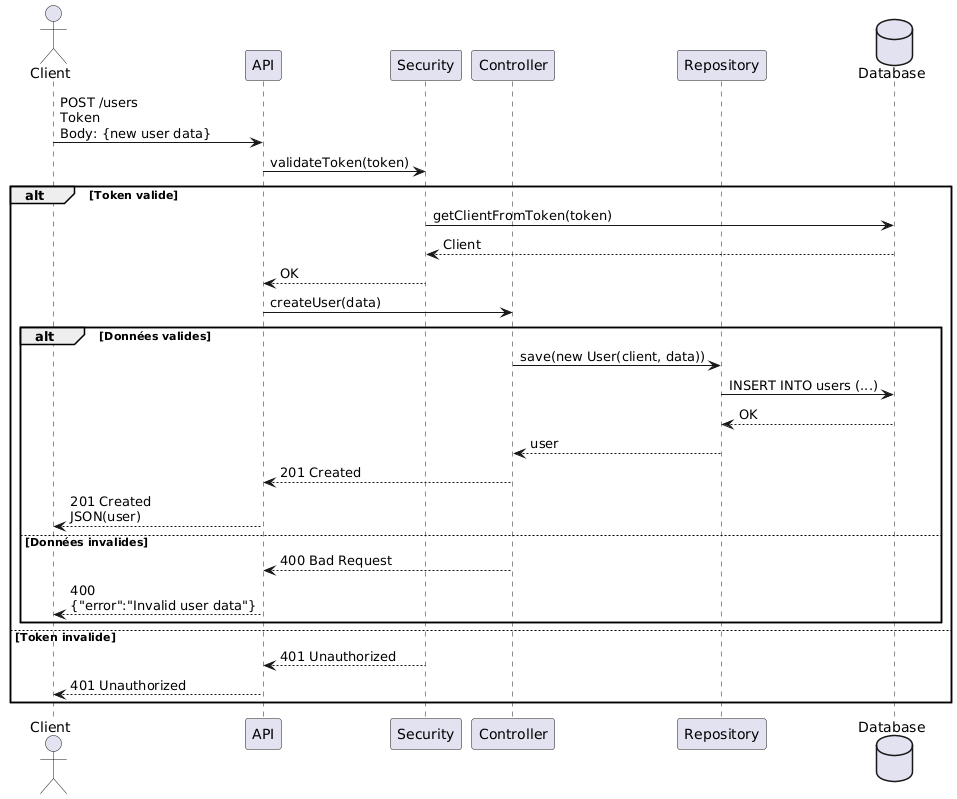

The diagram above was rendered by PlantUML. Its source (embedded in the PNG):
@startuml
actor Client
participant API
participant Security
participant Controller
participant Repository
database Database

Client -> API : POST /users\nToken\nBody: {new user data}
API -> Security : validateToken(token)

alt Token valide
    Security -> Database: getClientFromToken(token)
    Database--> Security : Client
    Security --> API : OK

    API -> Controller : createUser(data)

    alt Données valides
        Controller -> Repository : save(new User(client, data))
        Repository -> Database: INSERT INTO users (...)
        Database--> Repository : OK
        Repository --> Controller : user
        Controller --> API : 201 Created
        API --> Client : 201 Created\nJSON(user)
    else Données invalides
        Controller --> API : 400 Bad Request
        API --> Client : 400\n{"error":"Invalid user data"}
    end
else Token invalide
    Security --> API : 401 Unauthorized
    API --> Client : 401 Unauthorized
end
@enduml